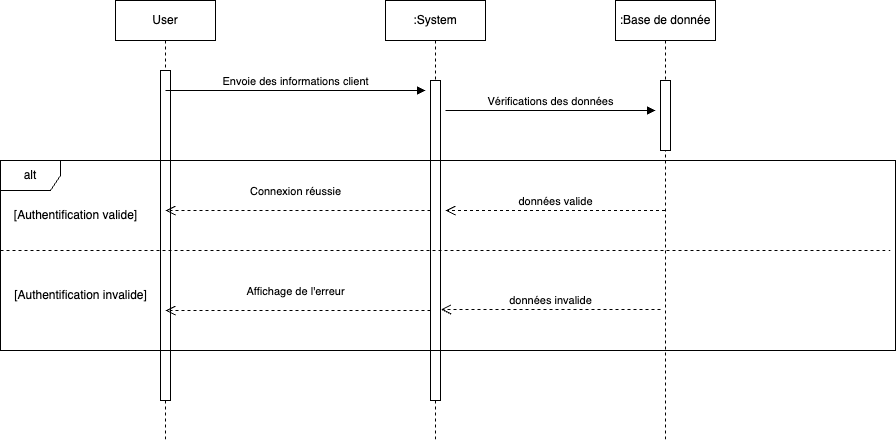

The diagram above was exported from draw.io. Its source (the exported page's mxGraphModel, read from the mxfile embedded in the PNG):
<mxGraphModel dx="2373" dy="1288" grid="1" gridSize="10" guides="1" tooltips="1" connect="1" arrows="1" fold="1" page="1" pageScale="1" pageWidth="850" pageHeight="1100" math="0" shadow="0">
  <root>
    <mxCell id="0" />
    <mxCell id="1" parent="0" />
    <mxCell id="aM9ryv3xv72pqoxQDRHE-1" value="User" style="shape=umlLifeline;perimeter=lifelinePerimeter;whiteSpace=wrap;html=1;container=0;dropTarget=0;collapsible=0;recursiveResize=0;outlineConnect=0;portConstraint=eastwest;newEdgeStyle={&quot;edgeStyle&quot;:&quot;elbowEdgeStyle&quot;,&quot;elbow&quot;:&quot;vertical&quot;,&quot;curved&quot;:0,&quot;rounded&quot;:0};" parent="1" vertex="1">
      <mxGeometry x="120" y="40" width="100" height="440" as="geometry" />
    </mxCell>
    <mxCell id="aM9ryv3xv72pqoxQDRHE-2" value="" style="html=1;points=[];perimeter=orthogonalPerimeter;outlineConnect=0;targetShapes=umlLifeline;portConstraint=eastwest;newEdgeStyle={&quot;edgeStyle&quot;:&quot;elbowEdgeStyle&quot;,&quot;elbow&quot;:&quot;vertical&quot;,&quot;curved&quot;:0,&quot;rounded&quot;:0};" parent="aM9ryv3xv72pqoxQDRHE-1" vertex="1">
      <mxGeometry x="45" y="70" width="10" height="330" as="geometry" />
    </mxCell>
    <mxCell id="aM9ryv3xv72pqoxQDRHE-5" value=":System" style="shape=umlLifeline;perimeter=lifelinePerimeter;whiteSpace=wrap;html=1;container=0;dropTarget=0;collapsible=0;recursiveResize=0;outlineConnect=0;portConstraint=eastwest;newEdgeStyle={&quot;edgeStyle&quot;:&quot;elbowEdgeStyle&quot;,&quot;elbow&quot;:&quot;vertical&quot;,&quot;curved&quot;:0,&quot;rounded&quot;:0};" parent="1" vertex="1">
      <mxGeometry x="390" y="40" width="100" height="440" as="geometry" />
    </mxCell>
    <mxCell id="aM9ryv3xv72pqoxQDRHE-6" value="" style="html=1;points=[];perimeter=orthogonalPerimeter;outlineConnect=0;targetShapes=umlLifeline;portConstraint=eastwest;newEdgeStyle={&quot;edgeStyle&quot;:&quot;elbowEdgeStyle&quot;,&quot;elbow&quot;:&quot;vertical&quot;,&quot;curved&quot;:0,&quot;rounded&quot;:0};" parent="aM9ryv3xv72pqoxQDRHE-5" vertex="1">
      <mxGeometry x="45" y="80" width="10" height="320" as="geometry" />
    </mxCell>
    <mxCell id="aM9ryv3xv72pqoxQDRHE-7" value="Envoie des informations client" style="html=1;verticalAlign=bottom;endArrow=block;edgeStyle=elbowEdgeStyle;elbow=horizontal;curved=0;rounded=0;" parent="1" edge="1">
      <mxGeometry relative="1" as="geometry">
        <mxPoint x="170" y="130" as="sourcePoint" />
        <Array as="points">
          <mxPoint x="175" y="130" />
        </Array>
        <mxPoint as="offset" />
        <mxPoint x="430" y="130" as="targetPoint" />
      </mxGeometry>
    </mxCell>
    <mxCell id="_2xOl2E7AWPIyEO7PDrj-2" value=":Base de donnée" style="shape=umlLifeline;perimeter=lifelinePerimeter;whiteSpace=wrap;html=1;container=0;dropTarget=0;collapsible=0;recursiveResize=0;outlineConnect=0;portConstraint=eastwest;newEdgeStyle={&quot;edgeStyle&quot;:&quot;elbowEdgeStyle&quot;,&quot;elbow&quot;:&quot;vertical&quot;,&quot;curved&quot;:0,&quot;rounded&quot;:0};" parent="1" vertex="1">
      <mxGeometry x="620" y="40" width="100" height="440" as="geometry" />
    </mxCell>
    <mxCell id="_2xOl2E7AWPIyEO7PDrj-3" value="" style="html=1;points=[];perimeter=orthogonalPerimeter;outlineConnect=0;targetShapes=umlLifeline;portConstraint=eastwest;newEdgeStyle={&quot;edgeStyle&quot;:&quot;elbowEdgeStyle&quot;,&quot;elbow&quot;:&quot;vertical&quot;,&quot;curved&quot;:0,&quot;rounded&quot;:0};" parent="_2xOl2E7AWPIyEO7PDrj-2" vertex="1">
      <mxGeometry x="45" y="80" width="10" height="70" as="geometry" />
    </mxCell>
    <mxCell id="_2xOl2E7AWPIyEO7PDrj-6" value="Vérifications des données" style="html=1;verticalAlign=bottom;endArrow=block;edgeStyle=elbowEdgeStyle;elbow=vertical;curved=0;rounded=0;" parent="1" edge="1">
      <mxGeometry relative="1" as="geometry">
        <mxPoint x="450" y="150" as="sourcePoint" />
        <Array as="points">
          <mxPoint x="535" y="150" />
        </Array>
        <mxPoint x="660" y="150" as="targetPoint" />
        <mxPoint as="offset" />
      </mxGeometry>
    </mxCell>
    <mxCell id="_2xOl2E7AWPIyEO7PDrj-7" value="données invalide" style="html=1;verticalAlign=bottom;endArrow=open;dashed=1;endSize=8;edgeStyle=elbowEdgeStyle;elbow=vertical;curved=0;rounded=0;" parent="1" edge="1">
      <mxGeometry relative="1" as="geometry">
        <mxPoint x="445.5" y="349" as="targetPoint" />
        <Array as="points">
          <mxPoint x="540.5" y="349" />
        </Array>
        <mxPoint x="665" y="349" as="sourcePoint" />
      </mxGeometry>
    </mxCell>
    <mxCell id="_2xOl2E7AWPIyEO7PDrj-57" value="alt" style="shape=umlFrame;whiteSpace=wrap;html=1;pointerEvents=0;" parent="1" vertex="1">
      <mxGeometry x="5" y="200" width="895" height="190" as="geometry" />
    </mxCell>
    <mxCell id="_2xOl2E7AWPIyEO7PDrj-58" value="[Authentification valide]" style="text;html=1;align=center;verticalAlign=middle;resizable=0;points=[];autosize=1;strokeColor=none;fillColor=none;" parent="1" vertex="1">
      <mxGeometry x="5" y="240" width="150" height="30" as="geometry" />
    </mxCell>
    <mxCell id="_2xOl2E7AWPIyEO7PDrj-60" value="" style="endArrow=none;html=1;rounded=0;strokeWidth=1;exitX=0;exitY=0.5;exitDx=0;exitDy=0;exitPerimeter=0;jumpSize=5;dashed=1;jumpStyle=none;" parent="1" edge="1">
      <mxGeometry width="50" height="50" relative="1" as="geometry">
        <mxPoint x="5" y="290" as="sourcePoint" />
        <mxPoint x="895" y="290" as="targetPoint" />
      </mxGeometry>
    </mxCell>
    <mxCell id="_2xOl2E7AWPIyEO7PDrj-71" value="Connexion réussie" style="html=1;verticalAlign=bottom;endArrow=open;dashed=1;endSize=8;edgeStyle=elbowEdgeStyle;elbow=vertical;curved=0;rounded=0;entryX=1.5;entryY=0.299;entryDx=0;entryDy=0;entryPerimeter=0;" parent="1" edge="1">
      <mxGeometry x="0.0188" y="-10" relative="1" as="geometry">
        <mxPoint x="170" y="250" as="targetPoint" />
        <Array as="points">
          <mxPoint x="435" y="250" />
        </Array>
        <mxPoint x="435" y="250" as="sourcePoint" />
        <mxPoint as="offset" />
      </mxGeometry>
    </mxCell>
    <mxCell id="_2xOl2E7AWPIyEO7PDrj-76" value="Affichage de l'erreur" style="html=1;verticalAlign=bottom;endArrow=open;dashed=1;endSize=8;edgeStyle=elbowEdgeStyle;elbow=vertical;curved=0;rounded=0;entryX=1.5;entryY=0.299;entryDx=0;entryDy=0;entryPerimeter=0;" parent="1" edge="1">
      <mxGeometry x="0.0189" y="-10" relative="1" as="geometry">
        <mxPoint x="170" y="350" as="targetPoint" />
        <Array as="points">
          <mxPoint x="435" y="350" />
        </Array>
        <mxPoint x="435" y="350" as="sourcePoint" />
        <mxPoint as="offset" />
      </mxGeometry>
    </mxCell>
    <mxCell id="ziomhD4UuV14oH6iWZku-1" value="[Authentification invalide]" style="text;html=1;align=center;verticalAlign=middle;resizable=0;points=[];autosize=1;strokeColor=none;fillColor=none;" parent="1" vertex="1">
      <mxGeometry x="5" y="320" width="160" height="30" as="geometry" />
    </mxCell>
    <mxCell id="AMBF9GyxBYXOYeAOa3Qz-1" value="données valide" style="html=1;verticalAlign=bottom;endArrow=open;dashed=1;endSize=8;edgeStyle=elbowEdgeStyle;elbow=vertical;curved=0;rounded=0;" parent="1" edge="1">
      <mxGeometry relative="1" as="geometry">
        <mxPoint x="450" y="250" as="targetPoint" />
        <Array as="points">
          <mxPoint x="545" y="250" />
        </Array>
        <mxPoint x="669.5" y="250" as="sourcePoint" />
      </mxGeometry>
    </mxCell>
  </root>
</mxGraphModel>